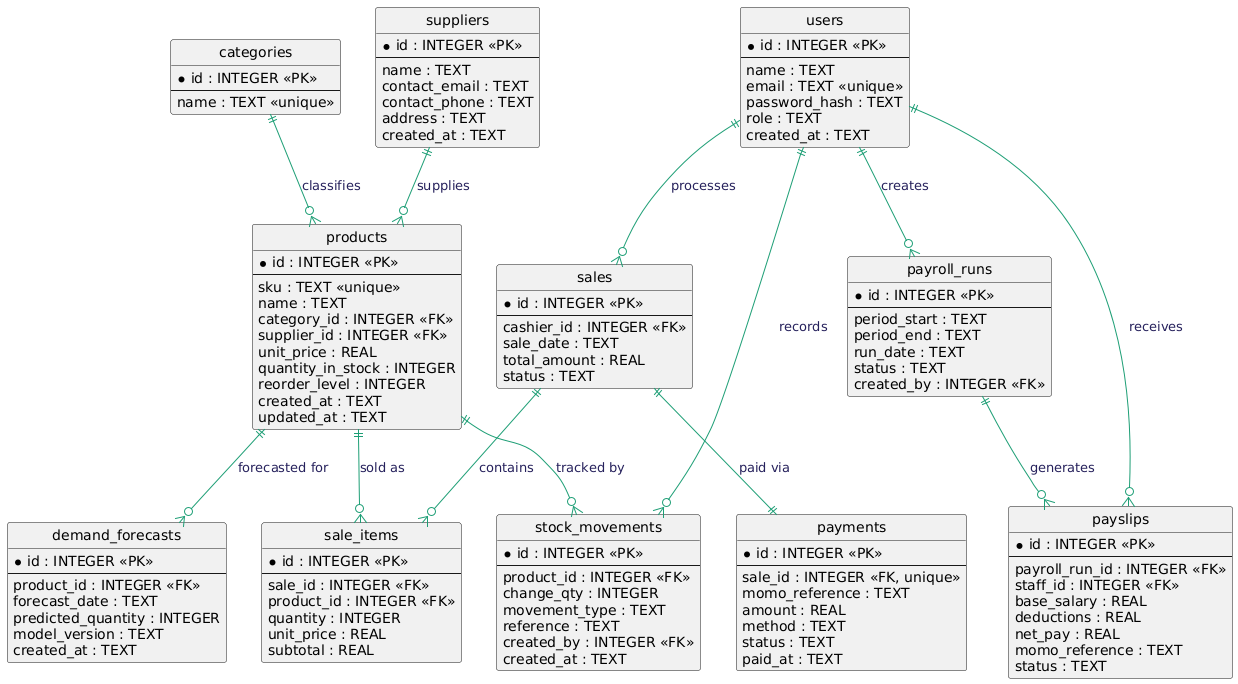

The diagram above was rendered by PlantUML. Its source (embedded in the PNG):
@startuml er_diagram
hide circle
skinparam backgroundColor #FFFFFF
skinparam defaultFontName "Helvetica"
skinparam entity {
  BackgroundColor #F1EFE8
  BorderColor #3C3489
  FontColor #2C2C2A
}
skinparam arrow {
  Color #1D9E75
  FontColor #26215C
}

' ===================== INVENTORY MODULE =====================
entity "categories" as categories {
  * id : INTEGER <<PK>>
  --
  name : TEXT <<unique>>
}

entity "suppliers" as suppliers {
  * id : INTEGER <<PK>>
  --
  name : TEXT
  contact_email : TEXT
  contact_phone : TEXT
  address : TEXT
  created_at : TEXT
}

entity "products" as products {
  * id : INTEGER <<PK>>
  --
  sku : TEXT <<unique>>
  name : TEXT
  category_id : INTEGER <<FK>>
  supplier_id : INTEGER <<FK>>
  unit_price : REAL
  quantity_in_stock : INTEGER
  reorder_level : INTEGER
  created_at : TEXT
  updated_at : TEXT
}

entity "stock_movements" as stock_movements {
  * id : INTEGER <<PK>>
  --
  product_id : INTEGER <<FK>>
  change_qty : INTEGER
  movement_type : TEXT
  reference : TEXT
  created_by : INTEGER <<FK>>
  created_at : TEXT
}

' ===================== STAFF (shared) =====================
entity "users" as users {
  * id : INTEGER <<PK>>
  --
  name : TEXT
  email : TEXT <<unique>>
  password_hash : TEXT
  role : TEXT
  created_at : TEXT
}

' ===================== SALES MODULE =====================
entity "sales" as sales {
  * id : INTEGER <<PK>>
  --
  cashier_id : INTEGER <<FK>>
  sale_date : TEXT
  total_amount : REAL
  status : TEXT
}

entity "sale_items" as sale_items {
  * id : INTEGER <<PK>>
  --
  sale_id : INTEGER <<FK>>
  product_id : INTEGER <<FK>>
  quantity : INTEGER
  unit_price : REAL
  subtotal : REAL
}

entity "payments" as payments {
  * id : INTEGER <<PK>>
  --
  sale_id : INTEGER <<FK, unique>>
  momo_reference : TEXT
  amount : REAL
  method : TEXT
  status : TEXT
  paid_at : TEXT
}

entity "demand_forecasts" as demand_forecasts {
  * id : INTEGER <<PK>>
  --
  product_id : INTEGER <<FK>>
  forecast_date : TEXT
  predicted_quantity : INTEGER
  model_version : TEXT
  created_at : TEXT
}

' ===================== PAYROLL MODULE =====================
entity "payroll_runs" as payroll_runs {
  * id : INTEGER <<PK>>
  --
  period_start : TEXT
  period_end : TEXT
  run_date : TEXT
  status : TEXT
  created_by : INTEGER <<FK>>
}

entity "payslips" as payslips {
  * id : INTEGER <<PK>>
  --
  payroll_run_id : INTEGER <<FK>>
  staff_id : INTEGER <<FK>>
  base_salary : REAL
  deductions : REAL
  net_pay : REAL
  momo_reference : TEXT
  status : TEXT
}

' ===================== RELATIONSHIPS =====================
categories ||--o{ products : classifies
suppliers  ||--o{ products : supplies
products   ||--o{ stock_movements : "tracked by"
users      ||--o{ stock_movements : records
users      ||--o{ sales : processes
sales      ||--o{ sale_items : contains
products   ||--o{ sale_items : "sold as"
sales      ||--|| payments : "paid via"
products   ||--o{ demand_forecasts : "forecasted for"
users      ||--o{ payroll_runs : creates
payroll_runs ||--o{ payslips : generates
users      ||--o{ payslips : receives

@enduml